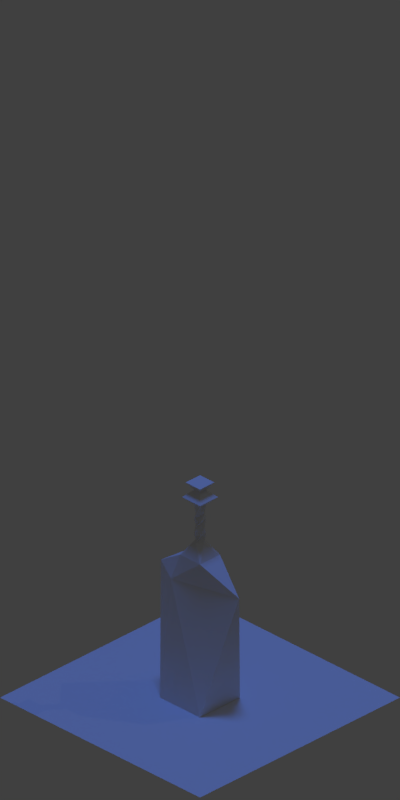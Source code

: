 # Source: ToonTemplate.blend  (saved by Blender 2.79.0; exported with 4.5.12 LTS)
import bpy
from mathutils import Matrix  # noqa: F401  (used for matrix-valued properties, if any)

bpy.ops.wm.read_factory_settings(use_empty=True)
scene = bpy.context.scene
scene.name = 'Scene'

# ---- collections
col_collection_1 = bpy.data.collections.new('Collection 1'); scene.collection.children.link(col_collection_1)

# ---- world
world_world = bpy.data.worlds.new('World'); scene.world = world_world
world_world.color = (0.05088, 0.05088, 0.05088)
world_world.use_sun_shadow = False
world_world.sun_shadow_jitter_overblur = 0.0
world_world.cycles.sampling_method = 'MANUAL'

# ---- cameras
cam_camera = bpy.data.cameras.new('Camera')
cam_camera.type = 'ORTHO'
cam_camera.clip_end = 100.0
cam_camera.lens = 35.0
cam_camera.sensor_width = 32.0
cam_camera.sensor_height = 18.0
cam_camera.ortho_scale = 5.66
cam_camera.dof.focus_distance = 0.0
cam_camera.dof.aperture_fstop = 128.0

# ---- lights
light_area = bpy.data.lights.new('Area', 'AREA')
light_area.transmission_factor = 0.0
light_area.energy = 38.48
light_area.shadow_buffer_clip_start = 0.5
light_area.shadow_soft_size = 0.1
light_area.shadow_maximum_resolution = 0.006
light_area.use_absolute_resolution = True
light_area.size = 0.1
light_area.size_y = 0.1
light_hemi = bpy.data.lights.new('Hemi', 'SUN')
light_hemi.color = (0.07389, 0.2253, 1.0)
light_hemi.transmission_factor = 0.0
light_hemi.angle = 0.1993
light_hemi.energy = 1.0
light_hemi.shadow_buffer_clip_start = 0.5
light_hemi.shadow_soft_size = 0.1
light_hemi.shadow_cascade_max_distance = 1000.0

# ---- meshes
me_cube_001 = bpy.data.meshes.new('Cube.001')
me_cube_001.from_pydata([(-1.0, -1.0, -5.0), (-0.75, -0.7071, -0.1591), (-1.0, 1.0, -5.0), (-1.957, 2.98e-08, -0.1591), (1.0, -1.0, -5.0), (1.957, -2.98e-08, -0.1591), (1.0, 1.0, -5.0), (0.75, 0.7071, -0.1591), (-0.5, -0.5, 0.8409), (-0.5, 0.5, 0.8409), (0.5, -0.5, 0.8409), (0.5, 0.5, 0.8409), (-0.2121, -8.941e-09, 1.391), (-8.941e-09, 0.2121, 1.391), (8.941e-09, -0.2121, 1.391), (0.2121, 8.941e-09, 1.391), (-0.15, -0.15, 1.691), (-0.15, 0.15, 1.691), (0.15, -0.15, 1.691), (0.15, 0.15, 1.691), (-0.2121, -8.941e-09, 1.991), (-8.941e-09, 0.2121, 1.991), (8.941e-09, -0.2121, 1.991), (0.2121, 8.941e-09, 1.991), (-0.15, -0.15, 2.291), (-0.15, 0.15, 2.291), (0.15, -0.15, 2.291), (0.15, 0.15, 2.291), (-8.941e-09, -0.2121, 2.591), (-0.2121, 8.941e-09, 2.591), (0.2121, -8.941e-09, 2.591), (8.941e-09, 0.2121, 2.591), (-0.15, -0.15, 2.891), (-0.15, 0.15, 2.891), (0.15, -0.15, 2.891), (0.15, 0.15, 2.891), (-0.45, -0.45, 3.191), (-0.45, 0.45, 3.191), (0.45, -0.45, 3.191), (0.45, 0.45, 3.191), (-0.15, -0.15, 3.491), (-0.15, 0.15, 3.491), (0.15, -0.15, 3.491), (0.15, 0.15, 3.491), (-0.36, -0.36, 3.791), (-0.36, 0.36, 3.791), (0.36, -0.36, 3.791), (0.36, 0.36, 3.791)], [], [(0, 1, 3, 2), (2, 3, 7, 6), (6, 7, 5, 4), (4, 5, 1, 0), (2, 6, 4, 0), (3, 1, 8, 9), (8, 10, 14, 12), (1, 5, 10, 8), (7, 3, 9, 11), (5, 7, 11, 10), (14, 15, 19, 18), (11, 9, 13, 15), (10, 11, 15, 14), (9, 8, 12, 13), (17, 16, 20, 21), (13, 12, 16, 17), (12, 14, 18, 16), (15, 13, 17, 19), (20, 22, 26, 24), (16, 18, 22, 20), (19, 17, 21, 23), (18, 19, 23, 22), (26, 27, 31, 30), (23, 21, 25, 27), (22, 23, 27, 26), (21, 20, 24, 25), (28, 30, 34, 32), (25, 24, 28, 29), (24, 26, 30, 28), (27, 25, 29, 31), (35, 33, 37, 39), (31, 29, 33, 35), (30, 31, 35, 34), (29, 28, 32, 33), (38, 39, 43, 42), (34, 35, 39, 38), (33, 32, 36, 37), (32, 34, 38, 36), (40, 42, 46, 44), (37, 36, 40, 41), (36, 38, 42, 40), (39, 37, 41, 43), (47, 45, 44, 46), (43, 41, 45, 47), (42, 43, 47, 46), (41, 40, 44, 45)])
me_cube_001.use_remesh_preserve_volume = False
me_cube_001.use_remesh_preserve_attributes = False
me_cube_001.use_mirror_vertex_groups = False
me_cube_001.update()
me_cube = bpy.data.meshes.new('Cube')
me_cube.from_pydata([(-1.0, -1.0, -1.0), (-1.0, 1.0, -1.0), (1.0, -1.0, -1.0), (1.0, 1.0, -1.0)], [], [(1, 3, 2, 0)])
me_cube.use_remesh_preserve_volume = False
me_cube.use_remesh_preserve_attributes = False
me_cube.use_mirror_vertex_groups = False
me_cube.update()

# ---- objects
ob_cube_001 = bpy.data.objects.new('Cube.001', me_cube_001)
ob_cube = bpy.data.objects.new('Cube', me_cube)
ob_area = bpy.data.objects.new('Area', light_area)
ob_hemi = bpy.data.objects.new('Hemi', light_hemi)
ob_camera = bpy.data.objects.new('Camera', cam_camera)

# ---- transforms, parenting, visibility, modifiers, constraints
ob_cube_001.location = (0.0, 0.0, 0.0)
ob_cube_001.scale = (0.2, 0.2, 0.2)
ob_cube_001.lineart.crease_threshold = 0.0
ob_cube.location = (0.0, 0.0, 0.0)
ob_cube.lineart.crease_threshold = 0.0
ob_area.location = (7.272, 9.448, 16.6)
ob_area.rotation_euler = (-0.3755, 0.549, 0.4895)
ob_area.lineart.crease_threshold = 0.0
ob_hemi.location = (0.0, 0.0, 9.875)
ob_hemi.lineart.crease_threshold = 0.0
ob_camera.location = (10.0, -10.0, 9.6)
ob_camera.rotation_euler = (1.047, 0.0, 0.7854)
ob_camera.lock_rotations_4d = False
ob_camera.empty_display_type = 'ARROWS'
ob_camera.color = (0.0, 0.0, 0.0, 0.0)
ob_camera.display_type = 'WIRE'
ob_camera.lineart.crease_threshold = 0.0

# ---- collection membership
col_collection_1.objects.link(ob_cube_001)
col_collection_1.objects.link(ob_cube)
col_collection_1.objects.link(ob_area)
col_collection_1.objects.link(ob_hemi)
col_collection_1.objects.link(ob_camera)

# ---- scene / render settings (as saved in the file)
scene.camera = ob_camera
scene.frame_start = 1; scene.frame_end = 50; scene.frame_set(1)
scene.render.engine = 'BLENDER_EEVEE_NEXT'
scene.render.resolution_x = 128
scene.render.resolution_y = 256
scene.render.fps = 10
scene.render.dither_intensity = 0.0
scene.render.film_transparent = True
scene.render.line_thickness = 0.3
scene.cycles.use_denoising = False
scene.cycles.samples = 128
scene.cycles.sampling_pattern = 'TABULATED_SOBOL'
scene.cycles.use_adaptive_sampling = False
scene.cycles.use_light_tree = False
scene.cycles.blur_glossy = 0.0
scene.cycles.sample_clamp_indirect = 0.0
scene.view_settings.view_transform = 'Standard'
bpy.context.view_layer.update()
